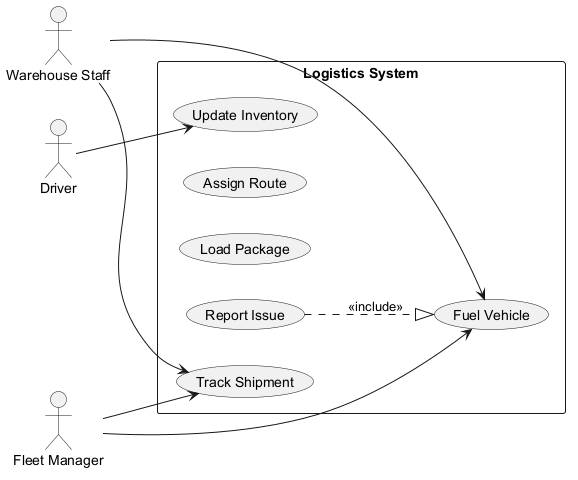

The diagram above was rendered by PlantUML. Its source (embedded in the PNG):
@startuml

left to right direction
actor "Warehouse Staff" as WarehouseStaff
actor "Driver" as Driver
actor "Fleet Manager" as FleetManager
rectangle "Logistics System" {
  usecase "Fuel Vehicle" as UC_FuelVehicle
  usecase "Update Inventory" as UC_UpdateInventory
  usecase "Assign Route" as UC_AssignRoute
  usecase "Load Package" as UC_LoadPackage
  usecase "Report Issue" as UC_ReportIssue
  usecase "Track Shipment" as UC_TrackShipment
}
WarehouseStaff --> UC_FuelVehicle
WarehouseStaff --> UC_TrackShipment
Driver --> UC_UpdateInventory
FleetManager --> UC_TrackShipment
FleetManager --> UC_FuelVehicle
UC_ReportIssue ..|> UC_FuelVehicle : <<include>>
@enduml